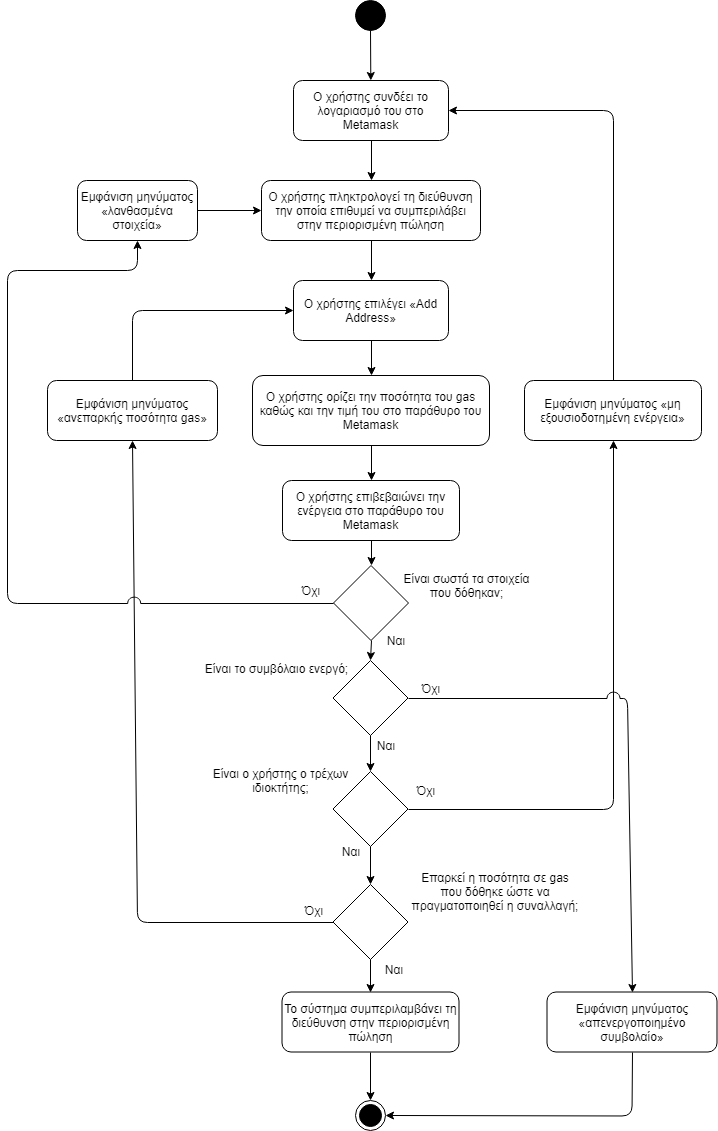

The diagram above was exported from draw.io. Its source (the exported page's mxGraphModel, read from the mxfile embedded in the PNG):
<mxGraphModel dx="1394" dy="-467" grid="1" gridSize="10" guides="1" tooltips="1" connect="1" arrows="1" fold="1" page="1" pageScale="1" pageWidth="827" pageHeight="1169" background="#ffffff" math="0" shadow="0">
  <root>
    <mxCell id="0" />
    <mxCell id="1" parent="0" />
    <mxCell id="Za0Gc3VCnr-K5jOjUkIN-56" value="" style="ellipse;whiteSpace=wrap;html=1;aspect=fixed;fillColor=#000000;gradientColor=none;" parent="1" vertex="1">
      <mxGeometry x="398" y="1200" width="30" height="30" as="geometry" />
    </mxCell>
    <mxCell id="Za0Gc3VCnr-K5jOjUkIN-57" value="Ο χρήστης συνδέει το λογαριασμό του στο Metamask" style="rounded=1;whiteSpace=wrap;html=1;fillColor=#ffffff;gradientColor=none;" parent="1" vertex="1">
      <mxGeometry x="336" y="1280" width="155" height="60" as="geometry" />
    </mxCell>
    <mxCell id="Za0Gc3VCnr-K5jOjUkIN-58" value="Ο χρήστης πληκτρολογεί τη διεύθυνση την οποία επιθυμεί να συμπεριλάβει στην περιορισμένη πώληση" style="rounded=1;whiteSpace=wrap;html=1;fillColor=#ffffff;gradientColor=none;" parent="1" vertex="1">
      <mxGeometry x="304" y="1380" width="219" height="60" as="geometry" />
    </mxCell>
    <mxCell id="Za0Gc3VCnr-K5jOjUkIN-59" value="Ο χρήστης επιλέγει «Add Address»" style="rounded=1;whiteSpace=wrap;html=1;fillColor=#ffffff;gradientColor=none;" parent="1" vertex="1">
      <mxGeometry x="336" y="1480" width="155" height="60" as="geometry" />
    </mxCell>
    <mxCell id="Za0Gc3VCnr-K5jOjUkIN-60" value="Ο χρήστης ορίζει την ποσότητα του gas καθώς και την τιμή του στο παράθυρο του Metamask" style="rounded=1;whiteSpace=wrap;html=1;fillColor=#ffffff;gradientColor=none;" parent="1" vertex="1">
      <mxGeometry x="295" y="1575" width="237" height="70" as="geometry" />
    </mxCell>
    <mxCell id="Za0Gc3VCnr-K5jOjUkIN-61" value="Ο χρήστης επιβεβαιώνει την ενέργεια στο παράθυρο του Metamask" style="rounded=1;whiteSpace=wrap;html=1;fillColor=#ffffff;gradientColor=none;" parent="1" vertex="1">
      <mxGeometry x="325" y="1680" width="177" height="60" as="geometry" />
    </mxCell>
    <mxCell id="Za0Gc3VCnr-K5jOjUkIN-62" value="" style="rhombus;whiteSpace=wrap;html=1;aspect=fixed;" parent="1" vertex="1">
      <mxGeometry x="375.5" y="1860" width="75" height="75" as="geometry" />
    </mxCell>
    <mxCell id="Za0Gc3VCnr-K5jOjUkIN-63" value="Είναι ο χρήστης ο τρέχων ιδιοκτήτης;" style="text;html=1;strokeColor=none;fillColor=none;align=center;verticalAlign=middle;whiteSpace=wrap;rounded=0;" parent="1" vertex="1">
      <mxGeometry x="234" y="1960" width="179" height="40" as="geometry" />
    </mxCell>
    <mxCell id="Za0Gc3VCnr-K5jOjUkIN-69" value="Ναι" style="text;html=1;strokeColor=none;fillColor=none;align=center;verticalAlign=middle;whiteSpace=wrap;rounded=0;" parent="1" vertex="1">
      <mxGeometry x="407.5" y="1935" width="40" height="20" as="geometry" />
    </mxCell>
    <mxCell id="Za0Gc3VCnr-K5jOjUkIN-70" value="Όχι" style="text;html=1;strokeColor=none;fillColor=none;align=center;verticalAlign=middle;whiteSpace=wrap;rounded=0;" parent="1" vertex="1">
      <mxGeometry x="452.5" y="1877.5" width="40" height="20" as="geometry" />
    </mxCell>
    <mxCell id="Za0Gc3VCnr-K5jOjUkIN-71" value="" style="rhombus;whiteSpace=wrap;html=1;aspect=fixed;" parent="1" vertex="1">
      <mxGeometry x="375.5" y="2084" width="75" height="75" as="geometry" />
    </mxCell>
    <mxCell id="Za0Gc3VCnr-K5jOjUkIN-72" value="Επαρκεί η ποσότητα σε gas που δόθηκε ώστε να πραγματοποιηθεί η συναλλαγή;" style="text;html=1;strokeColor=none;fillColor=none;align=center;verticalAlign=middle;whiteSpace=wrap;rounded=0;" parent="1" vertex="1">
      <mxGeometry x="452.5" y="2060.5" width="170" height="60" as="geometry" />
    </mxCell>
    <mxCell id="Za0Gc3VCnr-K5jOjUkIN-73" value="Ναι" style="text;html=1;strokeColor=none;fillColor=none;align=center;verticalAlign=middle;whiteSpace=wrap;rounded=0;" parent="1" vertex="1">
      <mxGeometry x="415.5" y="2159" width="40" height="20" as="geometry" />
    </mxCell>
    <mxCell id="Za0Gc3VCnr-K5jOjUkIN-74" value="Όχι" style="text;html=1;strokeColor=none;fillColor=none;align=center;verticalAlign=middle;whiteSpace=wrap;rounded=0;" parent="1" vertex="1">
      <mxGeometry x="335.5" y="2100" width="40" height="20" as="geometry" />
    </mxCell>
    <mxCell id="Za0Gc3VCnr-K5jOjUkIN-76" value="" style="endArrow=classic;html=1;exitX=0.5;exitY=1;exitDx=0;exitDy=0;" parent="1" source="Za0Gc3VCnr-K5jOjUkIN-56" target="Za0Gc3VCnr-K5jOjUkIN-57" edge="1">
      <mxGeometry width="50" height="50" relative="1" as="geometry">
        <mxPoint x="210" y="2190" as="sourcePoint" />
        <mxPoint x="260" y="2140" as="targetPoint" />
      </mxGeometry>
    </mxCell>
    <mxCell id="Za0Gc3VCnr-K5jOjUkIN-77" value="Εμφάνιση μηνύματος «μη εξουσιοδοτημένη ενέργεια»" style="rounded=1;whiteSpace=wrap;html=1;fillColor=#ffffff;gradientColor=none;" parent="1" vertex="1">
      <mxGeometry x="567" y="1580" width="177" height="60" as="geometry" />
    </mxCell>
    <mxCell id="Za0Gc3VCnr-K5jOjUkIN-79" value="Εμφάνιση μηνύματος «ανεπαρκής ποσότητα gas»" style="rounded=1;whiteSpace=wrap;html=1;" parent="1" vertex="1">
      <mxGeometry x="90" y="1580" width="170" height="60" as="geometry" />
    </mxCell>
    <mxCell id="Za0Gc3VCnr-K5jOjUkIN-80" value="" style="endArrow=classic;html=1;exitX=0.5;exitY=1;exitDx=0;exitDy=0;entryX=0.5;entryY=0;entryDx=0;entryDy=0;" parent="1" source="Za0Gc3VCnr-K5jOjUkIN-57" target="Za0Gc3VCnr-K5jOjUkIN-58" edge="1">
      <mxGeometry width="50" height="50" relative="1" as="geometry">
        <mxPoint x="423" y="1240" as="sourcePoint" />
        <mxPoint x="423.3125" y="1290" as="targetPoint" />
      </mxGeometry>
    </mxCell>
    <mxCell id="Za0Gc3VCnr-K5jOjUkIN-83" value="" style="endArrow=classic;html=1;exitX=0.5;exitY=1;exitDx=0;exitDy=0;entryX=0.5;entryY=0;entryDx=0;entryDy=0;" parent="1" source="Za0Gc3VCnr-K5jOjUkIN-58" target="Za0Gc3VCnr-K5jOjUkIN-59" edge="1">
      <mxGeometry width="50" height="50" relative="1" as="geometry">
        <mxPoint x="433" y="1250" as="sourcePoint" />
        <mxPoint x="433.3125" y="1300" as="targetPoint" />
      </mxGeometry>
    </mxCell>
    <mxCell id="Za0Gc3VCnr-K5jOjUkIN-84" value="" style="endArrow=classic;html=1;exitX=0.5;exitY=1;exitDx=0;exitDy=0;entryX=0.5;entryY=0;entryDx=0;entryDy=0;" parent="1" source="Za0Gc3VCnr-K5jOjUkIN-59" target="Za0Gc3VCnr-K5jOjUkIN-60" edge="1">
      <mxGeometry width="50" height="50" relative="1" as="geometry">
        <mxPoint x="443" y="1260" as="sourcePoint" />
        <mxPoint x="443.3125" y="1310" as="targetPoint" />
      </mxGeometry>
    </mxCell>
    <mxCell id="Za0Gc3VCnr-K5jOjUkIN-85" value="" style="endArrow=classic;html=1;exitX=0.5;exitY=1;exitDx=0;exitDy=0;entryX=0.5;entryY=0;entryDx=0;entryDy=0;" parent="1" source="Za0Gc3VCnr-K5jOjUkIN-60" target="Za0Gc3VCnr-K5jOjUkIN-61" edge="1">
      <mxGeometry width="50" height="50" relative="1" as="geometry">
        <mxPoint x="453" y="1270" as="sourcePoint" />
        <mxPoint x="453.3125" y="1320" as="targetPoint" />
      </mxGeometry>
    </mxCell>
    <mxCell id="Za0Gc3VCnr-K5jOjUkIN-89" value="" style="endArrow=classic;html=1;exitX=0;exitY=0.5;exitDx=0;exitDy=0;entryX=0.5;entryY=1;entryDx=0;entryDy=0;" parent="1" source="Za0Gc3VCnr-K5jOjUkIN-71" target="Za0Gc3VCnr-K5jOjUkIN-79" edge="1">
      <mxGeometry width="50" height="50" relative="1" as="geometry">
        <mxPoint x="444" y="1770" as="sourcePoint" />
        <mxPoint x="444" y="1810" as="targetPoint" />
        <Array as="points">
          <mxPoint x="180" y="2122" />
        </Array>
      </mxGeometry>
    </mxCell>
    <mxCell id="Za0Gc3VCnr-K5jOjUkIN-90" value="" style="endArrow=classic;html=1;exitX=0.5;exitY=0;exitDx=0;exitDy=0;entryX=0;entryY=0.5;entryDx=0;entryDy=0;" parent="1" source="Za0Gc3VCnr-K5jOjUkIN-79" target="Za0Gc3VCnr-K5jOjUkIN-59" edge="1">
      <mxGeometry width="50" height="50" relative="1" as="geometry">
        <mxPoint x="454" y="1780" as="sourcePoint" />
        <mxPoint x="454" y="1820" as="targetPoint" />
        <Array as="points">
          <mxPoint x="175" y="1510" />
        </Array>
      </mxGeometry>
    </mxCell>
    <mxCell id="Za0Gc3VCnr-K5jOjUkIN-92" value="" style="endArrow=classic;html=1;exitX=0.5;exitY=1;exitDx=0;exitDy=0;entryX=0.5;entryY=0;entryDx=0;entryDy=0;" parent="1" source="Za0Gc3VCnr-K5jOjUkIN-62" target="8HobkBCGG9B500jXsu6o-1" edge="1">
      <mxGeometry width="50" height="50" relative="1" as="geometry">
        <mxPoint x="463.5" y="1817.5" as="sourcePoint" />
        <mxPoint x="339.5" y="1887.5" as="targetPoint" />
      </mxGeometry>
    </mxCell>
    <mxCell id="Za0Gc3VCnr-K5jOjUkIN-94" value="Το σύστημα συμπεριλαμβάνει τη διεύθυνση στην περιορισμένη πώληση" style="rounded=1;whiteSpace=wrap;html=1;fillColor=#ffffff;gradientColor=none;" parent="1" vertex="1">
      <mxGeometry x="324.5" y="2191.5" width="177" height="60" as="geometry" />
    </mxCell>
    <mxCell id="Za0Gc3VCnr-K5jOjUkIN-95" value="" style="endArrow=classic;html=1;entryX=0.5;entryY=0;entryDx=0;entryDy=0;exitX=0.5;exitY=1;exitDx=0;exitDy=0;" parent="1" source="Za0Gc3VCnr-K5jOjUkIN-71" target="Za0Gc3VCnr-K5jOjUkIN-94" edge="1">
      <mxGeometry width="50" height="50" relative="1" as="geometry">
        <mxPoint x="450" y="2170" as="sourcePoint" />
        <mxPoint x="423.5" y="2051.5" as="targetPoint" />
      </mxGeometry>
    </mxCell>
    <mxCell id="Za0Gc3VCnr-K5jOjUkIN-96" value="" style="endArrow=classic;html=1;exitX=0.5;exitY=1;exitDx=0;exitDy=0;entryX=0.5;entryY=0;entryDx=0;entryDy=0;" parent="1" source="Za0Gc3VCnr-K5jOjUkIN-94" target="QUO1OaK_l2ZkcmtRfNya-1" edge="1">
      <mxGeometry width="50" height="50" relative="1" as="geometry">
        <mxPoint x="433.5" y="1976.5" as="sourcePoint" />
        <mxPoint x="460" y="2280" as="targetPoint" />
      </mxGeometry>
    </mxCell>
    <mxCell id="8HobkBCGG9B500jXsu6o-1" value="" style="rhombus;whiteSpace=wrap;html=1;aspect=fixed;" parent="1" vertex="1">
      <mxGeometry x="375.5" y="1971" width="75" height="75" as="geometry" />
    </mxCell>
    <mxCell id="8HobkBCGG9B500jXsu6o-2" value="" style="endArrow=classic;html=1;entryX=0.5;entryY=0;entryDx=0;entryDy=0;exitX=0.5;exitY=1;exitDx=0;exitDy=0;" parent="1" source="8HobkBCGG9B500jXsu6o-1" target="Za0Gc3VCnr-K5jOjUkIN-71" edge="1">
      <mxGeometry width="50" height="50" relative="1" as="geometry">
        <mxPoint x="459.5" y="2007.5" as="sourcePoint" />
        <mxPoint x="423.5" y="1937.5" as="targetPoint" />
      </mxGeometry>
    </mxCell>
    <mxCell id="8HobkBCGG9B500jXsu6o-3" value="Είναι το συμβόλαιο ενεργό;" style="text;html=1;strokeColor=none;fillColor=none;align=center;verticalAlign=middle;whiteSpace=wrap;rounded=0;" parent="1" vertex="1">
      <mxGeometry x="228.5" y="1847.5" width="179" height="40" as="geometry" />
    </mxCell>
    <mxCell id="8HobkBCGG9B500jXsu6o-4" value="Ναι" style="text;html=1;strokeColor=none;fillColor=none;align=center;verticalAlign=middle;whiteSpace=wrap;rounded=0;" parent="1" vertex="1">
      <mxGeometry x="373" y="2040.5" width="40" height="20" as="geometry" />
    </mxCell>
    <mxCell id="8HobkBCGG9B500jXsu6o-5" value="Όχι" style="text;html=1;strokeColor=none;fillColor=none;align=center;verticalAlign=middle;whiteSpace=wrap;rounded=0;" parent="1" vertex="1">
      <mxGeometry x="447.5" y="1980" width="40" height="20" as="geometry" />
    </mxCell>
    <mxCell id="8HobkBCGG9B500jXsu6o-7" value="Εμφάνιση μηνύματος «απενεργοποιημένο συμβολαίο»" style="rounded=1;whiteSpace=wrap;html=1;" parent="1" vertex="1">
      <mxGeometry x="589.5" y="2191.5" width="170" height="60" as="geometry" />
    </mxCell>
    <mxCell id="8HobkBCGG9B500jXsu6o-13" value="" style="endArrow=classic;html=1;exitX=0.5;exitY=0;exitDx=0;exitDy=0;entryX=1;entryY=0.5;entryDx=0;entryDy=0;" parent="1" source="Za0Gc3VCnr-K5jOjUkIN-77" target="Za0Gc3VCnr-K5jOjUkIN-57" edge="1">
      <mxGeometry width="50" height="50" relative="1" as="geometry">
        <mxPoint x="424" y="1350" as="sourcePoint" />
        <mxPoint x="424" y="1390" as="targetPoint" />
        <Array as="points">
          <mxPoint x="656" y="1310" />
        </Array>
      </mxGeometry>
    </mxCell>
    <mxCell id="8HobkBCGG9B500jXsu6o-14" value="" style="endArrow=classic;html=1;exitX=0.5;exitY=1;exitDx=0;exitDy=0;entryX=1;entryY=0.5;entryDx=0;entryDy=0;" parent="1" source="8HobkBCGG9B500jXsu6o-7" target="QUO1OaK_l2ZkcmtRfNya-1" edge="1">
      <mxGeometry width="50" height="50" relative="1" as="geometry">
        <mxPoint x="422.5" y="2126.5" as="sourcePoint" />
        <mxPoint x="470" y="2290" as="targetPoint" />
        <Array as="points">
          <mxPoint x="674.5" y="2315.5" />
        </Array>
      </mxGeometry>
    </mxCell>
    <mxCell id="8HobkBCGG9B500jXsu6o-15" value="" style="endArrow=classic;html=1;entryX=0.5;entryY=1;entryDx=0;entryDy=0;exitX=1;exitY=0.5;exitDx=0;exitDy=0;" parent="1" source="8HobkBCGG9B500jXsu6o-1" target="Za0Gc3VCnr-K5jOjUkIN-77" edge="1">
      <mxGeometry width="50" height="50" relative="1" as="geometry">
        <mxPoint x="470" y="1950" as="sourcePoint" />
        <mxPoint x="424" y="1790" as="targetPoint" />
        <Array as="points">
          <mxPoint x="656" y="2009" />
        </Array>
      </mxGeometry>
    </mxCell>
    <mxCell id="8HobkBCGG9B500jXsu6o-18" value="" style="endArrow=classic;html=1;exitX=1;exitY=0.5;exitDx=0;exitDy=0;entryX=0.5;entryY=0;entryDx=0;entryDy=0;jumpStyle=arc;jumpSize=13;" parent="1" source="Za0Gc3VCnr-K5jOjUkIN-62" target="8HobkBCGG9B500jXsu6o-7" edge="1">
      <mxGeometry width="50" height="50" relative="1" as="geometry">
        <mxPoint x="69.5" y="2407.5" as="sourcePoint" />
        <mxPoint x="119.5" y="2357.5" as="targetPoint" />
        <Array as="points">
          <mxPoint x="670" y="1898" />
        </Array>
      </mxGeometry>
    </mxCell>
    <mxCell id="zKC-YzExbiIuCvpwrtFM-3" value="" style="rhombus;whiteSpace=wrap;html=1;fillColor=#ffffff;gradientColor=none;" parent="1" vertex="1">
      <mxGeometry x="376" y="1765" width="75" height="75" as="geometry" />
    </mxCell>
    <mxCell id="zKC-YzExbiIuCvpwrtFM-4" value="" style="endArrow=classic;html=1;exitX=0.5;exitY=1;exitDx=0;exitDy=0;entryX=0.5;entryY=0;entryDx=0;entryDy=0;" parent="1" source="Za0Gc3VCnr-K5jOjUkIN-61" target="zKC-YzExbiIuCvpwrtFM-3" edge="1">
      <mxGeometry width="50" height="50" relative="1" as="geometry">
        <mxPoint x="580" y="1770" as="sourcePoint" />
        <mxPoint x="630" y="1720" as="targetPoint" />
      </mxGeometry>
    </mxCell>
    <mxCell id="zKC-YzExbiIuCvpwrtFM-5" value="" style="endArrow=classic;html=1;exitX=0.5;exitY=1;exitDx=0;exitDy=0;entryX=0.5;entryY=0;entryDx=0;entryDy=0;" parent="1" source="zKC-YzExbiIuCvpwrtFM-3" target="Za0Gc3VCnr-K5jOjUkIN-62" edge="1">
      <mxGeometry width="50" height="50" relative="1" as="geometry">
        <mxPoint x="550" y="1800" as="sourcePoint" />
        <mxPoint x="600" y="1750" as="targetPoint" />
      </mxGeometry>
    </mxCell>
    <mxCell id="zKC-YzExbiIuCvpwrtFM-6" value="Όχι" style="text;html=1;strokeColor=none;fillColor=none;align=center;verticalAlign=middle;whiteSpace=wrap;rounded=0;" parent="1" vertex="1">
      <mxGeometry x="333" y="1780" width="40" height="20" as="geometry" />
    </mxCell>
    <mxCell id="zKC-YzExbiIuCvpwrtFM-7" value="Ναι" style="text;html=1;strokeColor=none;fillColor=none;align=center;verticalAlign=middle;whiteSpace=wrap;rounded=0;" parent="1" vertex="1">
      <mxGeometry x="417.5" y="1830" width="40" height="20" as="geometry" />
    </mxCell>
    <mxCell id="zKC-YzExbiIuCvpwrtFM-8" value="Εμφάνιση μηνύματος «λανθασμένα στοιχεία»" style="rounded=1;whiteSpace=wrap;html=1;" parent="1" vertex="1">
      <mxGeometry x="120" y="1380" width="120" height="60" as="geometry" />
    </mxCell>
    <mxCell id="zKC-YzExbiIuCvpwrtFM-9" value="" style="endArrow=classic;html=1;exitX=0;exitY=0.5;exitDx=0;exitDy=0;entryX=0.5;entryY=1;entryDx=0;entryDy=0;jumpStyle=arc;jumpSize=13;" parent="1" source="zKC-YzExbiIuCvpwrtFM-3" target="zKC-YzExbiIuCvpwrtFM-8" edge="1">
      <mxGeometry width="50" height="50" relative="1" as="geometry">
        <mxPoint x="100" y="1830" as="sourcePoint" />
        <mxPoint x="150" y="1780" as="targetPoint" />
        <Array as="points">
          <mxPoint x="50" y="1803" />
          <mxPoint x="50" y="1470" />
          <mxPoint x="180" y="1470" />
        </Array>
      </mxGeometry>
    </mxCell>
    <mxCell id="zKC-YzExbiIuCvpwrtFM-10" value="" style="endArrow=classic;html=1;exitX=1;exitY=0.5;exitDx=0;exitDy=0;entryX=0;entryY=0.5;entryDx=0;entryDy=0;" parent="1" source="zKC-YzExbiIuCvpwrtFM-8" target="Za0Gc3VCnr-K5jOjUkIN-58" edge="1">
      <mxGeometry width="50" height="50" relative="1" as="geometry">
        <mxPoint x="260" y="1340" as="sourcePoint" />
        <mxPoint x="310" y="1290" as="targetPoint" />
      </mxGeometry>
    </mxCell>
    <mxCell id="zKC-YzExbiIuCvpwrtFM-11" value="Είναι σωστά τα στοιχεία που δόθηκαν;" style="text;html=1;strokeColor=none;fillColor=none;align=center;verticalAlign=middle;whiteSpace=wrap;rounded=0;" parent="1" vertex="1">
      <mxGeometry x="437.5" y="1755" width="143" height="60" as="geometry" />
    </mxCell>
    <mxCell id="QUO1OaK_l2ZkcmtRfNya-1" value="" style="ellipse;html=1;shape=endState;fillColor=#000000;strokeColor=#000000;" vertex="1" parent="1">
      <mxGeometry x="397.5" y="2300" width="30" height="30" as="geometry" />
    </mxCell>
  </root>
</mxGraphModel>